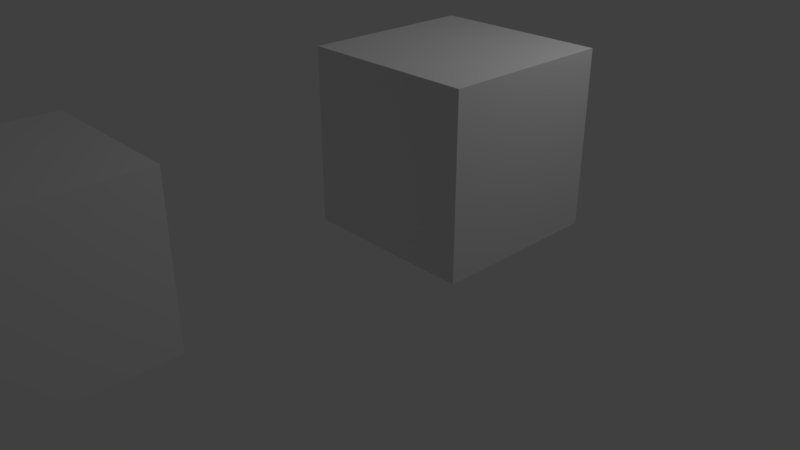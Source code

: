 # Source: credits.blend  (saved by Blender 2.78.0; exported with 4.5.12 LTS)
import bpy
from mathutils import Matrix  # noqa: F401  (used for matrix-valued properties, if any)

bpy.ops.wm.read_factory_settings(use_empty=True)
scene = bpy.context.scene
scene.name = 'Scene'

# ---- collections
col_collection_1 = bpy.data.collections.new('Collection 1'); scene.collection.children.link(col_collection_1)

# ---- materials (node trees are filled in below, after node groups)
mat_material = bpy.data.materials.new('Material')
mat_material.alpha_threshold = 0.0
mat_material.use_transparent_shadow = False
mat_material.roughness = 0.5
mat_material.line_color = (0.0, 0.0, 0.0, 1.0)

# ---- material node trees

# ---- world
world_world = bpy.data.worlds.new('World'); scene.world = world_world
world_world.color = (0.05088, 0.05088, 0.05088)
world_world.use_sun_shadow = False
world_world.sun_shadow_jitter_overblur = 0.0
world_world.cycles.sampling_method = 'MANUAL'

# ---- cameras
cam_camera = bpy.data.cameras.new('Camera')
cam_camera.clip_end = 100.0
cam_camera.lens = 35.0
cam_camera.sensor_width = 32.0
cam_camera.sensor_height = 18.0
cam_camera.ortho_scale = 7.314
cam_camera.dof.focus_distance = 0.0
cam_camera.dof.aperture_fstop = 128.0

# ---- lights
light_lamp = bpy.data.lights.new('Lamp', 'POINT')
light_lamp.transmission_factor = 0.0
light_lamp.cutoff_distance = 30.0
light_lamp.energy = 100.0
light_lamp.shadow_buffer_clip_start = 1.001
light_lamp.shadow_soft_size = 0.1
light_lamp.shadow_maximum_resolution = 0.006
light_lamp.use_absolute_resolution = True

# ---- meshes
me_cube_001 = bpy.data.meshes.new('Cube.001')
me_cube_001.from_pydata([(1.0, 1.0, -1.0), (1.0, -1.0, -1.0), (-1.0, -1.0, -1.0), (-1.0, 1.0, -1.0), (1.0, 1.0, 1.0), (1.0, -1.0, 1.0), (-1.0, -1.0, 1.0), (-1.0, 1.0, 1.0)], [], [(0, 1, 2, 3), (4, 7, 6, 5), (0, 4, 5, 1), (1, 5, 6, 2), (2, 6, 7, 3), (4, 0, 3, 7)])
me_cube_001.materials.append(mat_material)
me_cube_001.use_remesh_preserve_volume = False
me_cube_001.use_remesh_preserve_attributes = False
me_cube_001.use_mirror_vertex_groups = False
me_cube_001.update()
me_cube = bpy.data.meshes.new('Cube')
me_cube.from_pydata([(1.0, 1.0, -1.0), (1.0, -1.0, -1.0), (-1.0, -1.0, -1.0), (-1.0, 1.0, -1.0), (1.0, 1.0, 1.0), (1.0, -1.0, 1.0), (-1.0, -1.0, 1.0), (-1.0, 1.0, 1.0)], [], [(0, 1, 2, 3), (4, 7, 6, 5), (0, 4, 5, 1), (1, 5, 6, 2), (2, 6, 7, 3), (4, 0, 3, 7)])
me_cube.materials.append(mat_material)
me_cube.use_remesh_preserve_volume = False
me_cube.use_remesh_preserve_attributes = False
me_cube.use_mirror_vertex_groups = False
me_cube.update()

# ---- objects
ob_cube_001 = bpy.data.objects.new('Cube.001', me_cube_001)
ob_cube = bpy.data.objects.new('Cube', me_cube)
ob_lamp = bpy.data.objects.new('Lamp', light_lamp)
ob_camera = bpy.data.objects.new('Camera', cam_camera)

# ---- transforms, parenting, visibility, modifiers, constraints
ob_cube_001.location = (-0.134, -4.167, 1.404)
ob_cube_001.lock_rotations_4d = False
ob_cube_001.empty_display_type = 'ARROWS'
ob_cube_001.lineart.crease_threshold = 0.0
ob_cube.location = (1.399, 0.0, 1.968)
ob_cube.lock_rotations_4d = False
ob_cube.empty_display_type = 'ARROWS'
ob_cube.lineart.crease_threshold = 0.0
ob_lamp.location = (4.076, 1.005, 5.904)
ob_lamp.rotation_euler = (0.6503, 0.05522, 1.866)
ob_lamp.lock_rotations_4d = False
ob_lamp.empty_display_type = 'ARROWS'
ob_lamp.color = (0.0, 0.0, 0.0, 0.0)
ob_lamp.lineart.crease_threshold = 0.0
ob_camera.location = (7.481, -6.508, 5.344)
ob_camera.rotation_euler = (1.109, 0.0, 0.8149)
ob_camera.lock_rotations_4d = False
ob_camera.empty_display_type = 'ARROWS'
ob_camera.color = (0.0, 0.0, 0.0, 0.0)
ob_camera.display_type = 'WIRE'
ob_camera.lineart.crease_threshold = 0.0

# ---- collection membership
col_collection_1.objects.link(ob_cube_001)
col_collection_1.objects.link(ob_cube)
col_collection_1.objects.link(ob_lamp)
col_collection_1.objects.link(ob_camera)

# ---- scene / render settings (as saved in the file)
scene.camera = ob_camera
scene.frame_start = 1; scene.frame_end = 250; scene.frame_set(1)
scene.render.engine = 'BLENDER_EEVEE_NEXT'
scene.render.resolution_percentage = 50
scene.render.dither_intensity = 0.0
scene.cycles.use_denoising = False
scene.cycles.samples = 128
scene.cycles.sampling_pattern = 'TABULATED_SOBOL'
scene.cycles.light_sampling_threshold = 0.0
scene.cycles.use_adaptive_sampling = False
scene.cycles.use_light_tree = False
scene.cycles.blur_glossy = 0.0
scene.cycles.sample_clamp_indirect = 0.0
scene.view_settings.view_transform = 'Standard'
bpy.context.view_layer.update()
